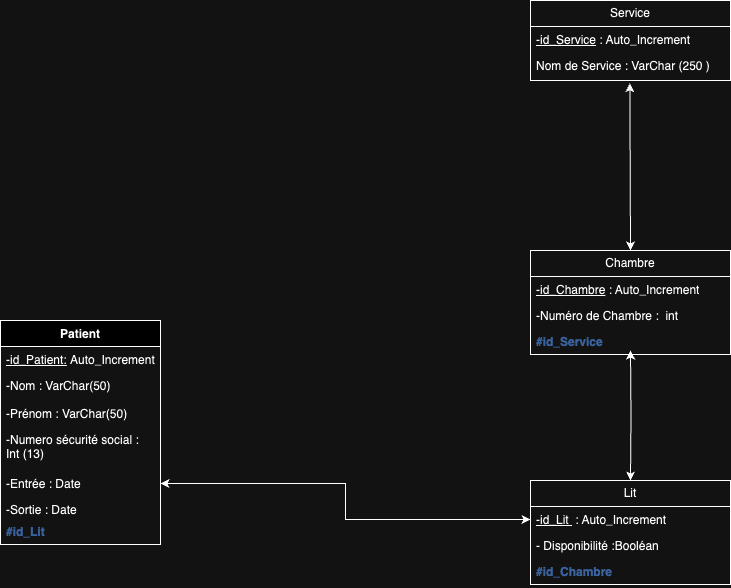

The diagram above was exported from draw.io. Its source (the exported page's mxGraphModel, read from the mxfile embedded in the PNG):
<mxGraphModel dx="2069" dy="1989" grid="1" gridSize="10" guides="1" tooltips="1" connect="1" arrows="1" fold="1" page="1" pageScale="1" pageWidth="827" pageHeight="1169" math="0" shadow="0">
  <root>
    <mxCell id="0" />
    <mxCell id="1" parent="0" />
    <mxCell id="lqSc25_AbHQCDXwH0Ops-1" value="Service" style="swimlane;fontStyle=0;childLayout=stackLayout;horizontal=1;startSize=26;fillColor=none;horizontalStack=0;resizeParent=1;resizeParentMax=0;resizeLast=0;collapsible=1;marginBottom=0;whiteSpace=wrap;html=1;" parent="1" vertex="1">
      <mxGeometry x="480" y="-80" width="200" height="80" as="geometry" />
    </mxCell>
    <mxCell id="lqSc25_AbHQCDXwH0Ops-2" value="&lt;u&gt;-id_Service&lt;/u&gt;&amp;nbsp;: Auto_Increment&lt;div&gt;&lt;br&gt;&lt;/div&gt;" style="text;strokeColor=none;fillColor=none;align=left;verticalAlign=top;spacingLeft=4;spacingRight=4;overflow=hidden;rotatable=0;points=[[0,0.5],[1,0.5]];portConstraint=eastwest;whiteSpace=wrap;html=1;" parent="lqSc25_AbHQCDXwH0Ops-1" vertex="1">
      <mxGeometry y="26" width="200" height="26" as="geometry" />
    </mxCell>
    <mxCell id="lqSc25_AbHQCDXwH0Ops-3" value="Nom de Service : VarChar (250 )&amp;nbsp;" style="text;strokeColor=none;fillColor=none;align=left;verticalAlign=top;spacingLeft=4;spacingRight=4;overflow=hidden;rotatable=0;points=[[0,0.5],[1,0.5]];portConstraint=eastwest;whiteSpace=wrap;html=1;" parent="lqSc25_AbHQCDXwH0Ops-1" vertex="1">
      <mxGeometry y="52" width="200" height="28" as="geometry" />
    </mxCell>
    <mxCell id="lqSc25_AbHQCDXwH0Ops-4" value="Chambre" style="swimlane;fontStyle=0;childLayout=stackLayout;horizontal=1;startSize=26;fillColor=none;horizontalStack=0;resizeParent=1;resizeParentMax=0;resizeLast=0;collapsible=1;marginBottom=0;whiteSpace=wrap;html=1;" parent="1" vertex="1">
      <mxGeometry x="480" y="170" width="200" height="104" as="geometry" />
    </mxCell>
    <mxCell id="lqSc25_AbHQCDXwH0Ops-5" value="&lt;u&gt;-id_Chambre&lt;/u&gt;&amp;nbsp;: Auto_Increment" style="text;strokeColor=none;fillColor=none;align=left;verticalAlign=top;spacingLeft=4;spacingRight=4;overflow=hidden;rotatable=0;points=[[0,0.5],[1,0.5]];portConstraint=eastwest;whiteSpace=wrap;html=1;" parent="lqSc25_AbHQCDXwH0Ops-4" vertex="1">
      <mxGeometry y="26" width="200" height="26" as="geometry" />
    </mxCell>
    <mxCell id="lqSc25_AbHQCDXwH0Ops-6" value="-Numéro de Chambre :&amp;nbsp; int&amp;nbsp;" style="text;strokeColor=none;fillColor=none;align=left;verticalAlign=top;spacingLeft=4;spacingRight=4;overflow=hidden;rotatable=0;points=[[0,0.5],[1,0.5]];portConstraint=eastwest;whiteSpace=wrap;html=1;" parent="lqSc25_AbHQCDXwH0Ops-4" vertex="1">
      <mxGeometry y="52" width="200" height="26" as="geometry" />
    </mxCell>
    <mxCell id="lqSc25_AbHQCDXwH0Ops-7" value="&lt;b&gt;&lt;font color=&quot;#7ea6e0&quot;&gt;#id_Service&lt;/font&gt;&lt;/b&gt;" style="text;strokeColor=none;fillColor=none;align=left;verticalAlign=top;spacingLeft=4;spacingRight=4;overflow=hidden;rotatable=0;points=[[0,0.5],[1,0.5]];portConstraint=eastwest;whiteSpace=wrap;html=1;" parent="lqSc25_AbHQCDXwH0Ops-4" vertex="1">
      <mxGeometry y="78" width="200" height="26" as="geometry" />
    </mxCell>
    <mxCell id="lqSc25_AbHQCDXwH0Ops-8" value="Lit" style="swimlane;fontStyle=0;childLayout=stackLayout;horizontal=1;startSize=26;fillColor=none;horizontalStack=0;resizeParent=1;resizeParentMax=0;resizeLast=0;collapsible=1;marginBottom=0;whiteSpace=wrap;html=1;" parent="1" vertex="1">
      <mxGeometry x="480" y="400" width="200" height="104" as="geometry" />
    </mxCell>
    <mxCell id="lqSc25_AbHQCDXwH0Ops-9" value="&lt;u&gt;-id_Lit&amp;nbsp;&lt;/u&gt;&amp;nbsp;: Auto_Increment" style="text;strokeColor=none;fillColor=none;align=left;verticalAlign=top;spacingLeft=4;spacingRight=4;overflow=hidden;rotatable=0;points=[[0,0.5],[1,0.5]];portConstraint=eastwest;whiteSpace=wrap;html=1;" parent="lqSc25_AbHQCDXwH0Ops-8" vertex="1">
      <mxGeometry y="26" width="200" height="26" as="geometry" />
    </mxCell>
    <mxCell id="lqSc25_AbHQCDXwH0Ops-10" value="- Disponibilité :Booléan" style="text;strokeColor=none;fillColor=none;align=left;verticalAlign=top;spacingLeft=4;spacingRight=4;overflow=hidden;rotatable=0;points=[[0,0.5],[1,0.5]];portConstraint=eastwest;whiteSpace=wrap;html=1;" parent="lqSc25_AbHQCDXwH0Ops-8" vertex="1">
      <mxGeometry y="52" width="200" height="26" as="geometry" />
    </mxCell>
    <mxCell id="rKUX6jguDbf9nZdoTVWe-1" value="&lt;b&gt;&lt;font color=&quot;#7ea6e0&quot;&gt;#id_Chambre&lt;/font&gt;&lt;/b&gt;" style="text;strokeColor=none;fillColor=none;align=left;verticalAlign=top;spacingLeft=4;spacingRight=4;overflow=hidden;rotatable=0;points=[[0,0.5],[1,0.5]];portConstraint=eastwest;whiteSpace=wrap;html=1;" parent="lqSc25_AbHQCDXwH0Ops-8" vertex="1">
      <mxGeometry y="78" width="200" height="26" as="geometry" />
    </mxCell>
    <mxCell id="lqSc25_AbHQCDXwH0Ops-15" value="Patient&lt;div&gt;&lt;br&gt;&lt;/div&gt;" style="swimlane;fontStyle=1;align=center;verticalAlign=top;childLayout=stackLayout;horizontal=1;startSize=26;horizontalStack=0;resizeParent=1;resizeParentMax=0;resizeLast=0;collapsible=1;marginBottom=0;whiteSpace=wrap;html=1;" parent="1" vertex="1">
      <mxGeometry x="-50" y="240" width="160" height="224" as="geometry" />
    </mxCell>
    <mxCell id="lqSc25_AbHQCDXwH0Ops-16" value="&lt;u&gt;-id_Patient:&lt;/u&gt;&amp;nbsp;Auto_Increment" style="text;strokeColor=none;fillColor=none;align=left;verticalAlign=top;spacingLeft=4;spacingRight=4;overflow=hidden;rotatable=0;points=[[0,0.5],[1,0.5]];portConstraint=eastwest;whiteSpace=wrap;html=1;" parent="lqSc25_AbHQCDXwH0Ops-15" vertex="1">
      <mxGeometry y="26" width="160" height="26" as="geometry" />
    </mxCell>
    <mxCell id="lqSc25_AbHQCDXwH0Ops-17" value="-Nom : VarChar(50)&lt;div&gt;&lt;br&gt;&lt;/div&gt;" style="text;strokeColor=none;fillColor=none;align=left;verticalAlign=top;spacingLeft=4;spacingRight=4;overflow=hidden;rotatable=0;points=[[0,0.5],[1,0.5]];portConstraint=eastwest;whiteSpace=wrap;html=1;" parent="lqSc25_AbHQCDXwH0Ops-15" vertex="1">
      <mxGeometry y="52" width="160" height="28" as="geometry" />
    </mxCell>
    <mxCell id="lqSc25_AbHQCDXwH0Ops-18" value="&lt;div&gt;&lt;div&gt;-Prénom : VarChar(50)&lt;/div&gt;&lt;/div&gt;&lt;div&gt;&lt;br&gt;&lt;/div&gt;" style="text;strokeColor=none;fillColor=none;align=left;verticalAlign=top;spacingLeft=4;spacingRight=4;overflow=hidden;rotatable=0;points=[[0,0.5],[1,0.5]];portConstraint=eastwest;whiteSpace=wrap;html=1;" parent="lqSc25_AbHQCDXwH0Ops-15" vertex="1">
      <mxGeometry y="80" width="160" height="26" as="geometry" />
    </mxCell>
    <mxCell id="lqSc25_AbHQCDXwH0Ops-19" value="-Numero sécurité social :&amp;nbsp;&lt;br&gt;Int (13)&amp;nbsp;&lt;br&gt;&lt;div&gt;&lt;br&gt;&lt;/div&gt;" style="text;strokeColor=none;fillColor=none;align=left;verticalAlign=top;spacingLeft=4;spacingRight=4;overflow=hidden;rotatable=0;points=[[0,0.5],[1,0.5]];portConstraint=eastwest;whiteSpace=wrap;html=1;" parent="lqSc25_AbHQCDXwH0Ops-15" vertex="1">
      <mxGeometry y="106" width="160" height="44" as="geometry" />
    </mxCell>
    <mxCell id="lqSc25_AbHQCDXwH0Ops-20" value="&lt;div&gt;&lt;div&gt;-Entrée : Date&lt;/div&gt;&lt;/div&gt;" style="text;strokeColor=none;fillColor=none;align=left;verticalAlign=top;spacingLeft=4;spacingRight=4;overflow=hidden;rotatable=0;points=[[0,0.5],[1,0.5]];portConstraint=eastwest;whiteSpace=wrap;html=1;" parent="lqSc25_AbHQCDXwH0Ops-15" vertex="1">
      <mxGeometry y="150" width="160" height="26" as="geometry" />
    </mxCell>
    <mxCell id="lqSc25_AbHQCDXwH0Ops-21" value="&lt;div&gt;&lt;div&gt;-Sortie : Date&lt;/div&gt;&lt;/div&gt;" style="text;strokeColor=none;fillColor=none;align=left;verticalAlign=top;spacingLeft=4;spacingRight=4;overflow=hidden;rotatable=0;points=[[0,0.5],[1,0.5]];portConstraint=eastwest;whiteSpace=wrap;html=1;" parent="lqSc25_AbHQCDXwH0Ops-15" vertex="1">
      <mxGeometry y="176" width="160" height="22" as="geometry" />
    </mxCell>
    <mxCell id="rKUX6jguDbf9nZdoTVWe-2" value="&lt;font color=&quot;#7ea6e0&quot;&gt;&lt;b&gt;#id_Lit&lt;/b&gt;&lt;/font&gt;&lt;div&gt;&lt;font color=&quot;#7ea6e0&quot;&gt;&lt;b&gt;&lt;br&gt;&lt;/b&gt;&lt;/font&gt;&lt;/div&gt;" style="text;strokeColor=none;fillColor=none;align=left;verticalAlign=top;spacingLeft=4;spacingRight=4;overflow=hidden;rotatable=0;points=[[0,0.5],[1,0.5]];portConstraint=eastwest;whiteSpace=wrap;html=1;" parent="lqSc25_AbHQCDXwH0Ops-15" vertex="1">
      <mxGeometry y="198" width="160" height="26" as="geometry" />
    </mxCell>
    <mxCell id="lqSc25_AbHQCDXwH0Ops-24" style="edgeStyle=orthogonalEdgeStyle;rounded=0;orthogonalLoop=1;jettySize=auto;html=1;entryX=0.5;entryY=0;entryDx=0;entryDy=0;startArrow=classic;startFill=1;" parent="1" target="lqSc25_AbHQCDXwH0Ops-8" edge="1">
      <mxGeometry relative="1" as="geometry">
        <mxPoint x="580" y="270" as="sourcePoint" />
      </mxGeometry>
    </mxCell>
    <mxCell id="lqSc25_AbHQCDXwH0Ops-25" style="edgeStyle=orthogonalEdgeStyle;rounded=0;orthogonalLoop=1;jettySize=auto;html=1;entryX=0.5;entryY=0;entryDx=0;entryDy=0;startArrow=classic;startFill=1;exitX=0.497;exitY=1.1;exitDx=0;exitDy=0;exitPerimeter=0;" parent="1" source="lqSc25_AbHQCDXwH0Ops-3" target="lqSc25_AbHQCDXwH0Ops-4" edge="1">
      <mxGeometry relative="1" as="geometry">
        <Array as="points">
          <mxPoint x="579" y="10" />
          <mxPoint x="580" y="10" />
        </Array>
        <mxPoint x="570" y="10" as="sourcePoint" />
      </mxGeometry>
    </mxCell>
    <mxCell id="lqSc25_AbHQCDXwH0Ops-26" style="edgeStyle=orthogonalEdgeStyle;rounded=0;orthogonalLoop=1;jettySize=auto;html=1;entryX=0;entryY=0.5;entryDx=0;entryDy=0;startArrow=classic;startFill=1;" parent="1" source="lqSc25_AbHQCDXwH0Ops-20" target="lqSc25_AbHQCDXwH0Ops-9" edge="1">
      <mxGeometry relative="1" as="geometry" />
    </mxCell>
  </root>
</mxGraphModel>